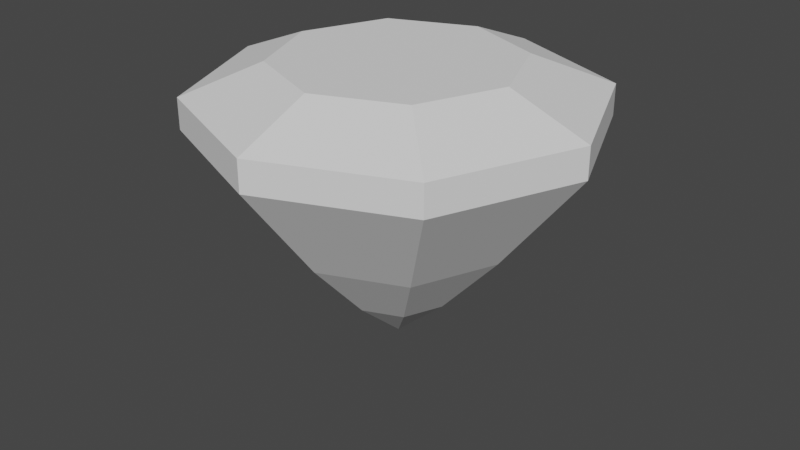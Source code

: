 # Source: Diamond.blend  (saved by Blender 3.5.10; exported with 4.5.12 LTS)
import bpy
from mathutils import Matrix  # noqa: F401  (used for matrix-valued properties, if any)

bpy.ops.wm.read_factory_settings(use_empty=True)
scene = bpy.context.scene
scene.name = 'Scene'

# ---- collections
col_collection = bpy.data.collections.new('Collection'); scene.collection.children.link(col_collection)

# ---- world
world_world = bpy.data.worlds.new('World'); scene.world = world_world
world_world.use_nodes = True; world_world.node_tree.nodes.clear()
_N = world_world.node_tree.nodes; _L = world_world.node_tree.links
n0 = _N.new('ShaderNodeOutputWorld'); n0.name = 'World Output'; n0.location = (300, 300)
n1 = _N.new('ShaderNodeBackground'); n1.name = 'Background'; n1.location = (10, 300)
n1.inputs[0].default_value = (0.05088, 0.05088, 0.05088, 1.0)
_L.new(n1.outputs[0], n0.inputs[0])
n0.is_active_output = True
world_world.color = (0.05088, 0.05088, 0.05088)
world_world.use_sun_shadow = False
world_world.sun_shadow_jitter_overblur = 0.0

# ---- meshes
me_cylinder_001 = bpy.data.meshes.new('Cylinder.001')
me_cylinder_001.from_pydata([(6.623e-09, 0.0, -1.0), (2.655e-09, 0.0, 0.6945), (2.092e-09, -1.989e-09, -0.7383), (2.655e-09, 0.5991, 0.6945), (-9.945e-10, -1.989e-09, -0.7383), (0.4236, 0.4236, 0.6945), (-9.945e-10, -1.989e-09, -0.7383), (0.5991, 0.0, 0.6945), (-9.945e-10, -1.989e-09, -0.7383), (0.4236, -0.4236, 0.6945), (2.092e-09, -1.989e-09, -0.7383), (2.655e-09, -0.5991, 0.6945), (-9.945e-10, -1.989e-09, -0.7383), (-0.4236, -0.4236, 0.6945), (-9.945e-10, -1.989e-09, -0.7383), (-0.5991, 0.0, 0.6945), (-9.945e-10, -1.989e-09, -0.7383), (-0.4236, 0.4236, 0.6945), (-2.197e-09, 0.2724, -0.5002), (-2.58e-09, 0.5845, -0.1566), (0.0, 1.011, 0.3775), (0.0, 1.011, 0.534), (0.7071, 0.7185, 0.534), (0.7071, 0.7185, 0.3775), (0.4133, 0.4133, -0.1566), (0.1926, 0.1926, -0.5002), (1.0, 0.01139, 0.534), (1.0, 0.01139, 0.3775), (0.5845, 0.0, -0.1566), (0.2724, -1.989e-09, -0.5002), (0.7071, -0.6957, 0.534), (0.7071, -0.6957, 0.3775), (0.4133, -0.4133, -0.1566), (0.1926, -0.1926, -0.5002), (0.0, -0.9886, 0.534), (0.0, -0.9886, 0.3775), (-2.58e-09, -0.5845, -0.1566), (-2.197e-09, -0.2724, -0.5002), (-0.7071, -0.6957, 0.534), (-0.7071, -0.6957, 0.3775), (-0.4133, -0.4133, -0.1566), (-0.1926, -0.1926, -0.5002), (-1.0, 0.01139, 0.534), (-1.0, 0.01139, 0.3775), (-0.5845, 0.0, -0.1566), (-0.2724, -1.989e-09, -0.5002), (-0.7071, 0.7185, 0.534), (-0.7071, 0.7185, 0.3775), (-0.4133, 0.4133, -0.1566), (-0.1926, 0.1926, -0.5002), (-0.2067, 0.4989, -0.1566), (-0.3536, 0.8649, 0.3775), (-0.4989, 0.2067, -0.1566), (-0.8536, 0.3649, 0.3775), (-0.4989, -0.2067, -0.1566), (-0.8536, -0.3422, 0.3775), (-0.2067, -0.4989, -0.1566), (-0.3536, -0.8422, 0.3775), (0.2067, -0.4989, -0.1566), (0.3536, -0.8422, 0.3775), (0.4989, -0.2067, -0.1566), (0.8536, -0.3422, 0.3775), (0.4989, 0.2067, -0.1566), (0.8536, 0.3649, 0.3775), (0.2067, 0.4989, -0.1566), (0.3536, 0.8649, 0.3775)], [], [(0, 2, 4), (1, 5, 3), (3, 22, 21), (0, 4, 6), (1, 7, 5), (5, 26, 22), (0, 6, 8), (1, 9, 7), (7, 30, 26), (0, 8, 10), (1, 11, 9), (9, 34, 30), (0, 10, 12), (1, 13, 11), (11, 38, 34), (0, 12, 14), (1, 15, 13), (13, 42, 38), (0, 14, 16), (1, 17, 15), (15, 46, 42), (0, 16, 2), (1, 3, 17), (17, 21, 46), (16, 49, 18, 2), (50, 19, 18), (50, 51, 20, 19), (21, 20, 51), (14, 45, 49, 16), (52, 48, 49), (52, 53, 47, 48), (46, 47, 53), (12, 41, 45, 14), (54, 44, 45), (54, 55, 43, 44), (42, 43, 55), (10, 37, 41, 12), (56, 40, 41), (56, 57, 39, 40), (38, 39, 57), (8, 33, 37, 10), (58, 36, 37), (58, 59, 35, 36), (34, 35, 59), (6, 29, 33, 8), (60, 32, 33), (60, 61, 31, 32), (30, 31, 61), (4, 25, 29, 6), (62, 28, 29), (62, 63, 27, 28), (26, 27, 63), (2, 18, 25, 4), (64, 24, 25), (64, 65, 23, 24), (22, 23, 65), (19, 20, 65, 64), (24, 23, 63, 62), (28, 27, 61, 60), (32, 31, 59, 58), (36, 35, 57, 56), (40, 39, 55, 54), (44, 43, 53, 52), (48, 47, 51, 50), (18, 49, 50), (49, 48, 50), (51, 47, 46), (46, 21, 51), (49, 45, 52), (45, 44, 52), (53, 43, 42), (42, 46, 53), (45, 41, 54), (41, 40, 54), (55, 39, 38), (38, 42, 55), (41, 37, 56), (37, 36, 56), (57, 35, 34), (34, 38, 57), (37, 33, 58), (33, 32, 58), (59, 31, 30), (30, 34, 59), (33, 29, 60), (29, 28, 60), (61, 27, 26), (26, 30, 61), (29, 25, 62), (25, 24, 62), (63, 23, 22), (22, 26, 63), (25, 18, 64), (18, 19, 64), (65, 20, 21), (21, 22, 65), (3, 5, 22), (5, 7, 26), (7, 9, 30), (9, 11, 34), (11, 13, 38), (13, 15, 42), (15, 17, 46), (17, 3, 21)])
_uv = me_cylinder_001.uv_layers.new(name='UVMap')
_uv.uv.foreach_set('vector', [0.75, 0.25, 0.75, 0.49, 0.9197, 0.4197, 0.25, 0.25, 0.4197, 0.4197, 0.25, 0.49, 1.0, 1.0, 0.875, 0.9, 1.0, 0.9, 0.75, 0.25, 0.9197, 0.4197, 0.99, 0.25, 0.25, 0.25, 0.49, 0.25, 0.4197, 0.4197, 0.875, 1.0, 0.75, 0.9, 0.875, 0.9, 0.75, 0.25, 0.99, 0.25, 0.9197, 0.08029, 0.25, 0.25, 0.4197, 0.08029, 0.49, 0.25, 0.75, 1.0, 0.625, 0.9, 0.75, 0.9, 0.75, 0.25, 0.9197, 0.08029, 0.75, 0.01, 0.25, 0.25, 0.25, 0.01, 0.4197, 0.08029, 0.625, 1.0, 0.5, 0.9, 0.625, 0.9, 0.75, 0.25, 0.75, 0.01, 0.5803, 0.08029, 0.25, 0.25, 0.08029, 0.08029, 0.25, 0.01, 0.5, 1.0, 0.375, 0.9, 0.5, 0.9, 0.75, 0.25, 0.5803, 0.08029, 0.51, 0.25, 0.25, 0.25, 0.01, 0.25, 0.08029, 0.08029, 0.375, 1.0, 0.25, 0.9, 0.375, 0.9, 0.75, 0.25, 0.51, 0.25, 0.5803, 0.4197, 0.25, 0.25, 0.08029, 0.4197, 0.01, 0.25, 0.25, 1.0, 0.125, 0.9, 0.25, 0.9, 0.75, 0.25, 0.5803, 0.4197, 0.75, 0.49, 0.25, 0.25, 0.25, 0.49, 0.08029, 0.4197, 0.125, 1.0, 0.0, 0.9, 0.125, 0.9, 0.125, 0.5, 0.125, 0.6, 0.0, 0.6, 0.0, 0.5, 0.0625, 0.7, 0.0, 0.7, 0.0, 0.6, 0.0625, 0.7, 0.0625, 0.8, 0.0, 0.8, 0.0, 0.7, 0.0, 0.9, 0.0, 0.8, 0.0625, 0.8, 0.25, 0.5, 0.25, 0.6, 0.125, 0.6, 0.125, 0.5, 0.1875, 0.7, 0.125, 0.7, 0.125, 0.6, 0.1875, 0.7, 0.1875, 0.8, 0.125, 0.8, 0.125, 0.7, 0.125, 0.9, 0.125, 0.8, 0.1875, 0.8, 0.375, 0.5, 0.375, 0.6, 0.25, 0.6, 0.25, 0.5, 0.3125, 0.7, 0.25, 0.7, 0.25, 0.6, 0.3125, 0.7, 0.3125, 0.8, 0.25, 0.8, 0.25, 0.7, 0.25, 0.9, 0.25, 0.8, 0.3125, 0.8, 0.5, 0.5, 0.5, 0.6, 0.375, 0.6, 0.375, 0.5, 0.4375, 0.7, 0.375, 0.7, 0.375, 0.6, 0.4375, 0.7, 0.4375, 0.8, 0.375, 0.8, 0.375, 0.7, 0.375, 0.9, 0.375, 0.8, 0.4375, 0.8, 0.625, 0.5, 0.625, 0.6, 0.5, 0.6, 0.5, 0.5, 0.5625, 0.7, 0.5, 0.7, 0.5, 0.6, 0.5625, 0.7, 0.5625, 0.8, 0.5, 0.8, 0.5, 0.7, 0.5, 0.9, 0.5, 0.8, 0.5625, 0.8, 0.75, 0.5, 0.75, 0.6, 0.625, 0.6, 0.625, 0.5, 0.6875, 0.7, 0.625, 0.7, 0.625, 0.6, 0.6875, 0.7, 0.6875, 0.8, 0.625, 0.8, 0.625, 0.7, 0.625, 0.9, 0.625, 0.8, 0.6875, 0.8, 0.875, 0.5, 0.875, 0.6, 0.75, 0.6, 0.75, 0.5, 0.8125, 0.7, 0.75, 0.7, 0.75, 0.6, 0.8125, 0.7, 0.8125, 0.8, 0.75, 0.8, 0.75, 0.7, 0.75, 0.9, 0.75, 0.8, 0.8125, 0.8, 1.0, 0.5, 1.0, 0.6, 0.875, 0.6, 0.875, 0.5, 0.9375, 0.7, 0.875, 0.7, 0.875, 0.6, 0.9375, 0.7, 0.9375, 0.8, 0.875, 0.8, 0.875, 0.7, 0.875, 0.9, 0.875, 0.8, 0.9375, 0.8, 1.0, 0.7, 1.0, 0.8, 0.9375, 0.8, 0.9375, 0.7, 0.875, 0.7, 0.875, 0.8, 0.8125, 0.8, 0.8125, 0.7, 0.75, 0.7, 0.75, 0.8, 0.6875, 0.8, 0.6875, 0.7, 0.625, 0.7, 0.625, 0.8, 0.5625, 0.8, 0.5625, 0.7, 0.5, 0.7, 0.5, 0.8, 0.4375, 0.8, 0.4375, 0.7, 0.375, 0.7, 0.375, 0.8, 0.3125, 0.8, 0.3125, 0.7, 0.25, 0.7, 0.25, 0.8, 0.1875, 0.8, 0.1875, 0.7, 0.125, 0.7, 0.125, 0.8, 0.0625, 0.8, 0.0625, 0.7, 0.0, 0.6, 0.125, 0.6, 0.0625, 0.7, 0.125, 0.6, 0.125, 0.7, 0.0625, 0.7, 0.0625, 0.8, 0.125, 0.8, 0.125, 0.9, 0.125, 0.9, 0.0, 0.9, 0.0625, 0.8, 0.125, 0.6, 0.25, 0.6, 0.1875, 0.7, 0.25, 0.6, 0.25, 0.7, 0.1875, 0.7, 0.1875, 0.8, 0.25, 0.8, 0.25, 0.9, 0.25, 0.9, 0.125, 0.9, 0.1875, 0.8, 0.25, 0.6, 0.375, 0.6, 0.3125, 0.7, 0.375, 0.6, 0.375, 0.7, 0.3125, 0.7, 0.3125, 0.8, 0.375, 0.8, 0.375, 0.9, 0.375, 0.9, 0.25, 0.9, 0.3125, 0.8, 0.375, 0.6, 0.5, 0.6, 0.4375, 0.7, 0.5, 0.6, 0.5, 0.7, 0.4375, 0.7, 0.4375, 0.8, 0.5, 0.8, 0.5, 0.9, 0.5, 0.9, 0.375, 0.9, 0.4375, 0.8, 0.5, 0.6, 0.625, 0.6, 0.5625, 0.7, 0.625, 0.6, 0.625, 0.7, 0.5625, 0.7, 0.5625, 0.8, 0.625, 0.8, 0.625, 0.9, 0.625, 0.9, 0.5, 0.9, 0.5625, 0.8, 0.625, 0.6, 0.75, 0.6, 0.6875, 0.7, 0.75, 0.6, 0.75, 0.7, 0.6875, 0.7, 0.6875, 0.8, 0.75, 0.8, 0.75, 0.9, 0.75, 0.9, 0.625, 0.9, 0.6875, 0.8, 0.75, 0.6, 0.875, 0.6, 0.8125, 0.7, 0.875, 0.6, 0.875, 0.7, 0.8125, 0.7, 0.8125, 0.8, 0.875, 0.8, 0.875, 0.9, 0.875, 0.9, 0.75, 0.9, 0.8125, 0.8, 0.875, 0.6, 1.0, 0.6, 0.9375, 0.7, 1.0, 0.6, 1.0, 0.7, 0.9375, 0.7, 0.9375, 0.8, 1.0, 0.8, 1.0, 0.9, 1.0, 0.9, 0.875, 0.9, 0.9375, 0.8, 1.0, 1.0, 0.875, 1.0, 0.875, 0.9, 0.875, 1.0, 0.75, 1.0, 0.75, 0.9, 0.75, 1.0, 0.625, 1.0, 0.625, 0.9, 0.625, 1.0, 0.5, 1.0, 0.5, 0.9, 0.5, 1.0, 0.375, 1.0, 0.375, 0.9, 0.375, 1.0, 0.25, 1.0, 0.25, 0.9, 0.25, 1.0, 0.125, 1.0, 0.125, 0.9, 0.125, 1.0, 0.0, 1.0, 0.0, 0.9])
me_cylinder_001.update()

# ---- objects
ob_cylinder = bpy.data.objects.new('Cylinder', me_cylinder_001)

# ---- transforms, parenting, visibility, modifiers, constraints
ob_cylinder.location = (0.0, 0.0, 0.0)

# ---- collection membership
col_collection.objects.link(ob_cylinder)

# ---- scene / render settings (as saved in the file)
scene.frame_start = 1; scene.frame_end = 250; scene.frame_set(16)
scene.render.engine = 'BLENDER_EEVEE_NEXT'
scene.cycles.sampling_pattern = 'TABULATED_SOBOL'
scene.view_settings.view_transform = 'Filmic'
bpy.context.view_layer.update()

# ---- added for rendering (the .blend has no active camera and no usable light): camera, sun
cam_auto = bpy.data.cameras.new('AutoCamera')
cam_auto.lens = 50.0
cam_auto.sensor_width = 36.0
cam_auto.clip_end = 1000.0
ob_auto_camera = bpy.data.objects.new('AutoCamera', cam_auto)
scene.collection.objects.link(ob_auto_camera)
ob_auto_camera.location = (3.05063, -3.64937, 2.28777)
ob_auto_camera.rotation_euler = (1.09748, -7.21219e-08, 0.694738)
scene.camera = ob_auto_camera
light_auto_sun = bpy.data.lights.new('AutoSun', 'SUN')
light_auto_sun.energy = 3.0
light_auto_sun.angle = 0.0523599
ob_auto_sun = bpy.data.objects.new('AutoSun', light_auto_sun)
scene.collection.objects.link(ob_auto_sun)
ob_auto_sun.rotation_euler = (0.872665, 0.174533, 0.523599)
bpy.context.view_layer.update()
